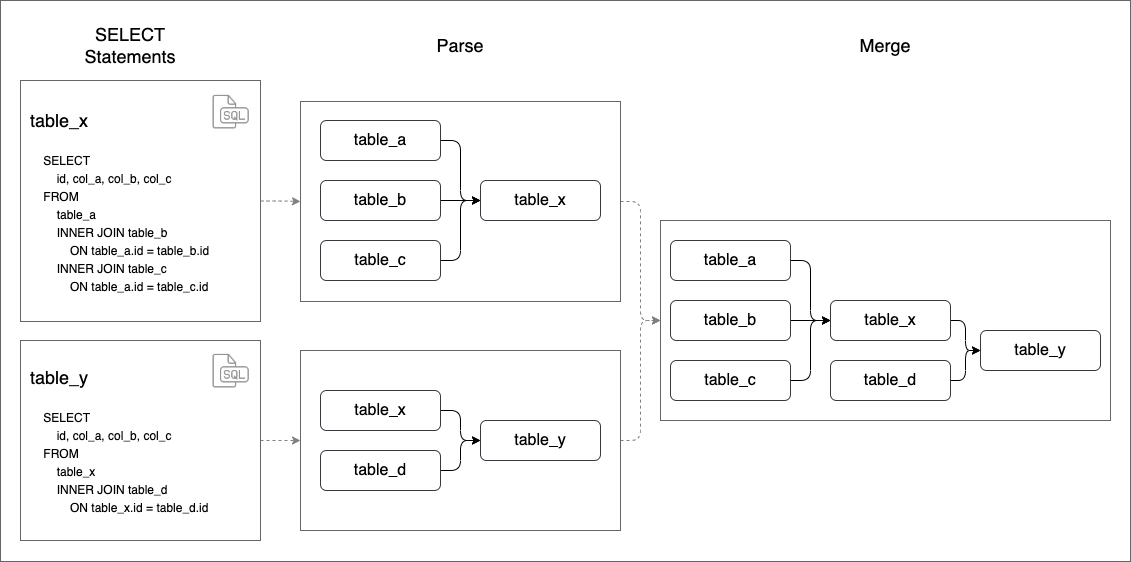

The diagram above was exported from draw.io. Its source (the exported page's mxGraphModel, read from the mxfile embedded in the PNG):
<mxGraphModel dx="1402" dy="719" grid="1" gridSize="10" guides="1" tooltips="1" connect="1" arrows="1" fold="0" page="1" pageScale="1" pageWidth="1169" pageHeight="827" background="#ffffff" math="0" shadow="0">
  <root>
    <mxCell id="0" />
    <mxCell id="1" parent="0" />
    <mxCell id="46" value="" style="rounded=0;whiteSpace=wrap;html=1;labelBackgroundColor=none;labelBorderColor=none;fontSize=18;fontColor=#666666;strokeColor=#666666;fillColor=none;fontStyle=0" parent="1" vertex="1">
      <mxGeometry x="20" y="159" width="1130" height="561" as="geometry" />
    </mxCell>
    <mxCell id="39" value="" style="edgeStyle=orthogonalEdgeStyle;html=1;fontSize=18;fontColor=#666666;strokeColor=#808080;dashed=1;" parent="1" source="5" target="32" edge="1">
      <mxGeometry relative="1" as="geometry" />
    </mxCell>
    <mxCell id="5" value="&lt;p style=&quot;line-height: 1.5&quot;&gt;&lt;font style=&quot;font-size: 18px&quot;&gt;table_x&lt;/font&gt;&lt;br&gt;&lt;br&gt;&amp;nbsp; &amp;nbsp; SELECT&lt;br&gt;&amp;nbsp; &amp;nbsp; &amp;nbsp; &amp;nbsp; id, col_a, col_b, col_c&lt;br&gt;&amp;nbsp; &amp;nbsp; FROM&lt;br&gt;&amp;nbsp; &amp;nbsp; &amp;nbsp; &amp;nbsp; table_a&lt;br&gt;&amp;nbsp; &amp;nbsp; &amp;nbsp; &amp;nbsp; INNER JOIN table_b&lt;br&gt;&amp;nbsp; &amp;nbsp; &amp;nbsp; &amp;nbsp; &amp;nbsp; &amp;nbsp; ON table_a.id = table_b.id&lt;br&gt;&amp;nbsp; &amp;nbsp; &amp;nbsp; &amp;nbsp; INNER JOIN table_c&lt;br&gt;&amp;nbsp; &amp;nbsp; &amp;nbsp; &amp;nbsp; &amp;nbsp; &amp;nbsp; ON table_a.id = table_c.id&lt;/p&gt;" style="text;strokeColor=#666666;fillColor=none;spacing=0;spacingTop=0;overflow=hidden;rounded=0;verticalAlign=middle;align=left;fontColor=#000000;labelBorderColor=none;html=1;horizontal=1;spacingLeft=10;" parent="1" vertex="1">
      <mxGeometry x="40" y="239" width="240" height="241" as="geometry" />
    </mxCell>
    <mxCell id="7" value="table_x" style="rounded=1;whiteSpace=wrap;html=1;labelBorderColor=none;fontSize=16;strokeColor=#36393d;labelBackgroundColor=none;fillColor=none;fontColor=#000000;" parent="1" vertex="1">
      <mxGeometry x="500" y="339" width="120" height="40" as="geometry" />
    </mxCell>
    <mxCell id="12" style="edgeStyle=orthogonalEdgeStyle;html=1;entryX=0;entryY=0.5;entryDx=0;entryDy=0;fontSize=16;fontColor=#000000;strokeColor=#000000;exitX=1;exitY=0.5;exitDx=0;exitDy=0;" parent="1" source="8" target="7" edge="1">
      <mxGeometry relative="1" as="geometry" />
    </mxCell>
    <mxCell id="8" value="table_a" style="rounded=1;whiteSpace=wrap;html=1;labelBorderColor=none;fontSize=16;strokeColor=#36393d;labelBackgroundColor=none;fillColor=none;fontColor=#000000;" parent="1" vertex="1">
      <mxGeometry x="340" y="279" width="120" height="40" as="geometry" />
    </mxCell>
    <mxCell id="13" style="edgeStyle=orthogonalEdgeStyle;html=1;entryX=0;entryY=0.5;entryDx=0;entryDy=0;fontSize=16;fontColor=#000000;strokeColor=#000000;" parent="1" source="9" target="7" edge="1">
      <mxGeometry relative="1" as="geometry" />
    </mxCell>
    <mxCell id="9" value="table_b" style="rounded=1;whiteSpace=wrap;html=1;labelBorderColor=none;fontSize=16;strokeColor=#36393d;labelBackgroundColor=none;fillColor=none;fontColor=#000000;" parent="1" vertex="1">
      <mxGeometry x="340" y="339" width="120" height="40" as="geometry" />
    </mxCell>
    <mxCell id="14" style="edgeStyle=orthogonalEdgeStyle;html=1;entryX=0;entryY=0.5;entryDx=0;entryDy=0;fontSize=16;fontColor=#000000;strokeColor=#000000;" parent="1" source="10" target="7" edge="1">
      <mxGeometry relative="1" as="geometry" />
    </mxCell>
    <mxCell id="10" value="table_c" style="rounded=1;whiteSpace=wrap;html=1;labelBorderColor=none;fontSize=16;strokeColor=#36393d;labelBackgroundColor=none;fillColor=none;fontColor=#000000;" parent="1" vertex="1">
      <mxGeometry x="340" y="399" width="120" height="40" as="geometry" />
    </mxCell>
    <mxCell id="40" value="" style="edgeStyle=orthogonalEdgeStyle;html=1;fontSize=18;fontColor=#000000;strokeColor=#808080;dashed=1;" parent="1" source="15" target="33" edge="1">
      <mxGeometry relative="1" as="geometry" />
    </mxCell>
    <mxCell id="15" value="&lt;p style=&quot;line-height: 1.5&quot;&gt;&lt;font style=&quot;font-size: 18px&quot;&gt;table_y&lt;/font&gt;&lt;br&gt;&lt;br&gt;&amp;nbsp; &amp;nbsp; SELECT&lt;br&gt;&amp;nbsp; &amp;nbsp; &amp;nbsp; &amp;nbsp; id, col_a, col_b, col_c&lt;br&gt;&amp;nbsp; &amp;nbsp; FROM&lt;br&gt;&amp;nbsp; &amp;nbsp; &amp;nbsp; &amp;nbsp; table_x&lt;br&gt;&amp;nbsp; &amp;nbsp; &amp;nbsp; &amp;nbsp; INNER JOIN table_d&lt;br&gt;&amp;nbsp; &amp;nbsp; &amp;nbsp; &amp;nbsp; &amp;nbsp; &amp;nbsp; ON table_x.id = table_d.id&lt;/p&gt;" style="text;strokeColor=#666666;fillColor=none;spacing=0;spacingTop=0;overflow=hidden;rounded=0;verticalAlign=middle;align=left;fontColor=#000000;labelBorderColor=none;html=1;horizontal=1;spacingLeft=10;" parent="1" vertex="1">
      <mxGeometry x="40" y="499" width="240" height="200" as="geometry" />
    </mxCell>
    <mxCell id="19" value="" style="edgeStyle=orthogonalEdgeStyle;html=1;fontSize=16;fontColor=#000000;strokeColor=#000000;" parent="1" source="16" target="18" edge="1">
      <mxGeometry relative="1" as="geometry" />
    </mxCell>
    <mxCell id="16" value="table_x" style="rounded=1;whiteSpace=wrap;html=1;labelBorderColor=none;fontSize=16;strokeColor=#36393d;labelBackgroundColor=none;fillColor=none;fontColor=#000000;" parent="1" vertex="1">
      <mxGeometry x="340" y="549" width="120" height="40" as="geometry" />
    </mxCell>
    <mxCell id="20" value="" style="edgeStyle=orthogonalEdgeStyle;html=1;fontSize=16;fontColor=#000000;strokeColor=#000000;" parent="1" source="17" target="18" edge="1">
      <mxGeometry relative="1" as="geometry" />
    </mxCell>
    <mxCell id="17" value="table_d" style="rounded=1;whiteSpace=wrap;html=1;labelBorderColor=none;fontSize=16;strokeColor=#36393d;labelBackgroundColor=none;fillColor=none;fontColor=#000000;" parent="1" vertex="1">
      <mxGeometry x="340" y="609" width="120" height="40" as="geometry" />
    </mxCell>
    <mxCell id="18" value="table_y" style="rounded=1;whiteSpace=wrap;html=1;labelBorderColor=none;fontSize=16;strokeColor=#36393d;labelBackgroundColor=none;fillColor=none;fontColor=#000000;" parent="1" vertex="1">
      <mxGeometry x="500" y="579" width="120" height="40" as="geometry" />
    </mxCell>
    <mxCell id="30" value="" style="edgeStyle=orthogonalEdgeStyle;html=1;fontSize=16;fontColor=#000000;strokeColor=#000000;" parent="1" source="21" target="29" edge="1">
      <mxGeometry relative="1" as="geometry" />
    </mxCell>
    <mxCell id="21" value="table_x" style="rounded=1;whiteSpace=wrap;html=1;labelBorderColor=none;fontSize=16;strokeColor=#36393d;labelBackgroundColor=none;fillColor=none;fontColor=#000000;" parent="1" vertex="1">
      <mxGeometry x="850" y="459" width="120" height="40" as="geometry" />
    </mxCell>
    <mxCell id="22" style="edgeStyle=orthogonalEdgeStyle;html=1;entryX=0;entryY=0.5;entryDx=0;entryDy=0;fontSize=16;fontColor=#000000;strokeColor=#000000;exitX=1;exitY=0.5;exitDx=0;exitDy=0;" parent="1" source="23" target="21" edge="1">
      <mxGeometry relative="1" as="geometry" />
    </mxCell>
    <mxCell id="23" value="table_a" style="rounded=1;whiteSpace=wrap;html=1;labelBorderColor=none;fontSize=16;strokeColor=#36393d;labelBackgroundColor=none;fillColor=none;fontColor=#000000;" parent="1" vertex="1">
      <mxGeometry x="690" y="399" width="120" height="40" as="geometry" />
    </mxCell>
    <mxCell id="24" style="edgeStyle=orthogonalEdgeStyle;html=1;entryX=0;entryY=0.5;entryDx=0;entryDy=0;fontSize=16;fontColor=#000000;strokeColor=#000000;" parent="1" source="25" target="21" edge="1">
      <mxGeometry relative="1" as="geometry" />
    </mxCell>
    <mxCell id="25" value="table_b" style="rounded=1;whiteSpace=wrap;html=1;labelBorderColor=none;fontSize=16;strokeColor=#36393d;labelBackgroundColor=none;fillColor=none;fontColor=#000000;" parent="1" vertex="1">
      <mxGeometry x="690" y="459" width="120" height="40" as="geometry" />
    </mxCell>
    <mxCell id="26" style="edgeStyle=orthogonalEdgeStyle;html=1;entryX=0;entryY=0.5;entryDx=0;entryDy=0;fontSize=16;fontColor=#000000;strokeColor=#000000;" parent="1" source="27" target="21" edge="1">
      <mxGeometry relative="1" as="geometry" />
    </mxCell>
    <mxCell id="27" value="table_c" style="rounded=1;whiteSpace=wrap;html=1;labelBorderColor=none;fontSize=16;strokeColor=#36393d;labelBackgroundColor=none;fillColor=none;fontColor=#000000;" parent="1" vertex="1">
      <mxGeometry x="690" y="519" width="120" height="40" as="geometry" />
    </mxCell>
    <mxCell id="31" value="" style="edgeStyle=orthogonalEdgeStyle;html=1;fontSize=16;fontColor=#000000;strokeColor=#000000;" parent="1" source="28" target="29" edge="1">
      <mxGeometry relative="1" as="geometry" />
    </mxCell>
    <mxCell id="28" value="table_d" style="rounded=1;whiteSpace=wrap;html=1;labelBorderColor=none;fontSize=16;strokeColor=#36393d;labelBackgroundColor=none;fillColor=none;fontColor=#000000;" parent="1" vertex="1">
      <mxGeometry x="850" y="519" width="120" height="40" as="geometry" />
    </mxCell>
    <mxCell id="29" value="table_y" style="rounded=1;whiteSpace=wrap;html=1;labelBorderColor=none;fontSize=16;strokeColor=#36393d;labelBackgroundColor=none;fillColor=none;fontColor=#000000;" parent="1" vertex="1">
      <mxGeometry x="1000" y="489" width="120" height="40" as="geometry" />
    </mxCell>
    <mxCell id="44" value="" style="edgeStyle=orthogonalEdgeStyle;html=1;fontSize=18;fontColor=#666666;strokeColor=#808080;dashed=1;" parent="1" source="32" target="34" edge="1">
      <mxGeometry relative="1" as="geometry" />
    </mxCell>
    <mxCell id="32" value="" style="rounded=0;whiteSpace=wrap;html=1;labelBackgroundColor=none;labelBorderColor=none;fontSize=16;fontColor=#000000;strokeColor=#666666;fillColor=none;" parent="1" vertex="1">
      <mxGeometry x="320" y="260" width="320" height="200" as="geometry" />
    </mxCell>
    <mxCell id="45" value="" style="edgeStyle=orthogonalEdgeStyle;html=1;fontSize=18;fontColor=#666666;strokeColor=#808080;dashed=1;" parent="1" source="33" target="34" edge="1">
      <mxGeometry relative="1" as="geometry" />
    </mxCell>
    <mxCell id="33" value="" style="rounded=0;whiteSpace=wrap;html=1;labelBackgroundColor=none;labelBorderColor=none;fontSize=16;fontColor=#000000;strokeColor=#666666;fillColor=none;" parent="1" vertex="1">
      <mxGeometry x="320" y="509" width="320" height="180" as="geometry" />
    </mxCell>
    <mxCell id="34" value="" style="rounded=0;whiteSpace=wrap;html=1;labelBackgroundColor=none;labelBorderColor=none;fontSize=16;fontColor=#000000;strokeColor=#666666;fillColor=none;" parent="1" vertex="1">
      <mxGeometry x="680" y="379" width="450" height="200" as="geometry" />
    </mxCell>
    <mxCell id="36" value="SELECT&lt;br style=&quot;font-size: 18px&quot;&gt;Statements" style="text;html=1;strokeColor=none;fillColor=none;align=center;verticalAlign=middle;whiteSpace=wrap;rounded=0;labelBackgroundColor=none;labelBorderColor=none;fontSize=18;fontColor=#000000;" parent="1" vertex="1">
      <mxGeometry x="120" y="189" width="60" height="30" as="geometry" />
    </mxCell>
    <mxCell id="37" value="Parse" style="text;html=1;strokeColor=none;fillColor=none;align=center;verticalAlign=middle;whiteSpace=wrap;rounded=0;labelBackgroundColor=none;labelBorderColor=none;fontSize=18;fontColor=#000000;" parent="1" vertex="1">
      <mxGeometry x="450" y="189" width="60" height="30" as="geometry" />
    </mxCell>
    <mxCell id="38" value="Merge" style="text;html=1;strokeColor=none;fillColor=none;align=center;verticalAlign=middle;whiteSpace=wrap;rounded=0;labelBackgroundColor=none;labelBorderColor=none;fontSize=18;fontColor=#000000;" parent="1" vertex="1">
      <mxGeometry x="875" y="189" width="60" height="30" as="geometry" />
    </mxCell>
    <mxCell id="47" value="" style="shape=image;html=1;verticalAlign=top;verticalLabelPosition=bottom;labelBackgroundColor=#ffffff;imageAspect=0;aspect=fixed;image=https://cdn1.iconfinder.com/data/icons/hawcons/32/699872-icon-89-document-file-sql-128.png" parent="1" vertex="1">
      <mxGeometry x="230" y="250" width="40" height="40" as="geometry" />
    </mxCell>
    <mxCell id="48" value="" style="shape=image;html=1;verticalAlign=top;verticalLabelPosition=bottom;labelBackgroundColor=#ffffff;imageAspect=0;aspect=fixed;image=https://cdn1.iconfinder.com/data/icons/hawcons/32/699872-icon-89-document-file-sql-128.png" parent="1" vertex="1">
      <mxGeometry x="230" y="509" width="40" height="40" as="geometry" />
    </mxCell>
  </root>
</mxGraphModel>